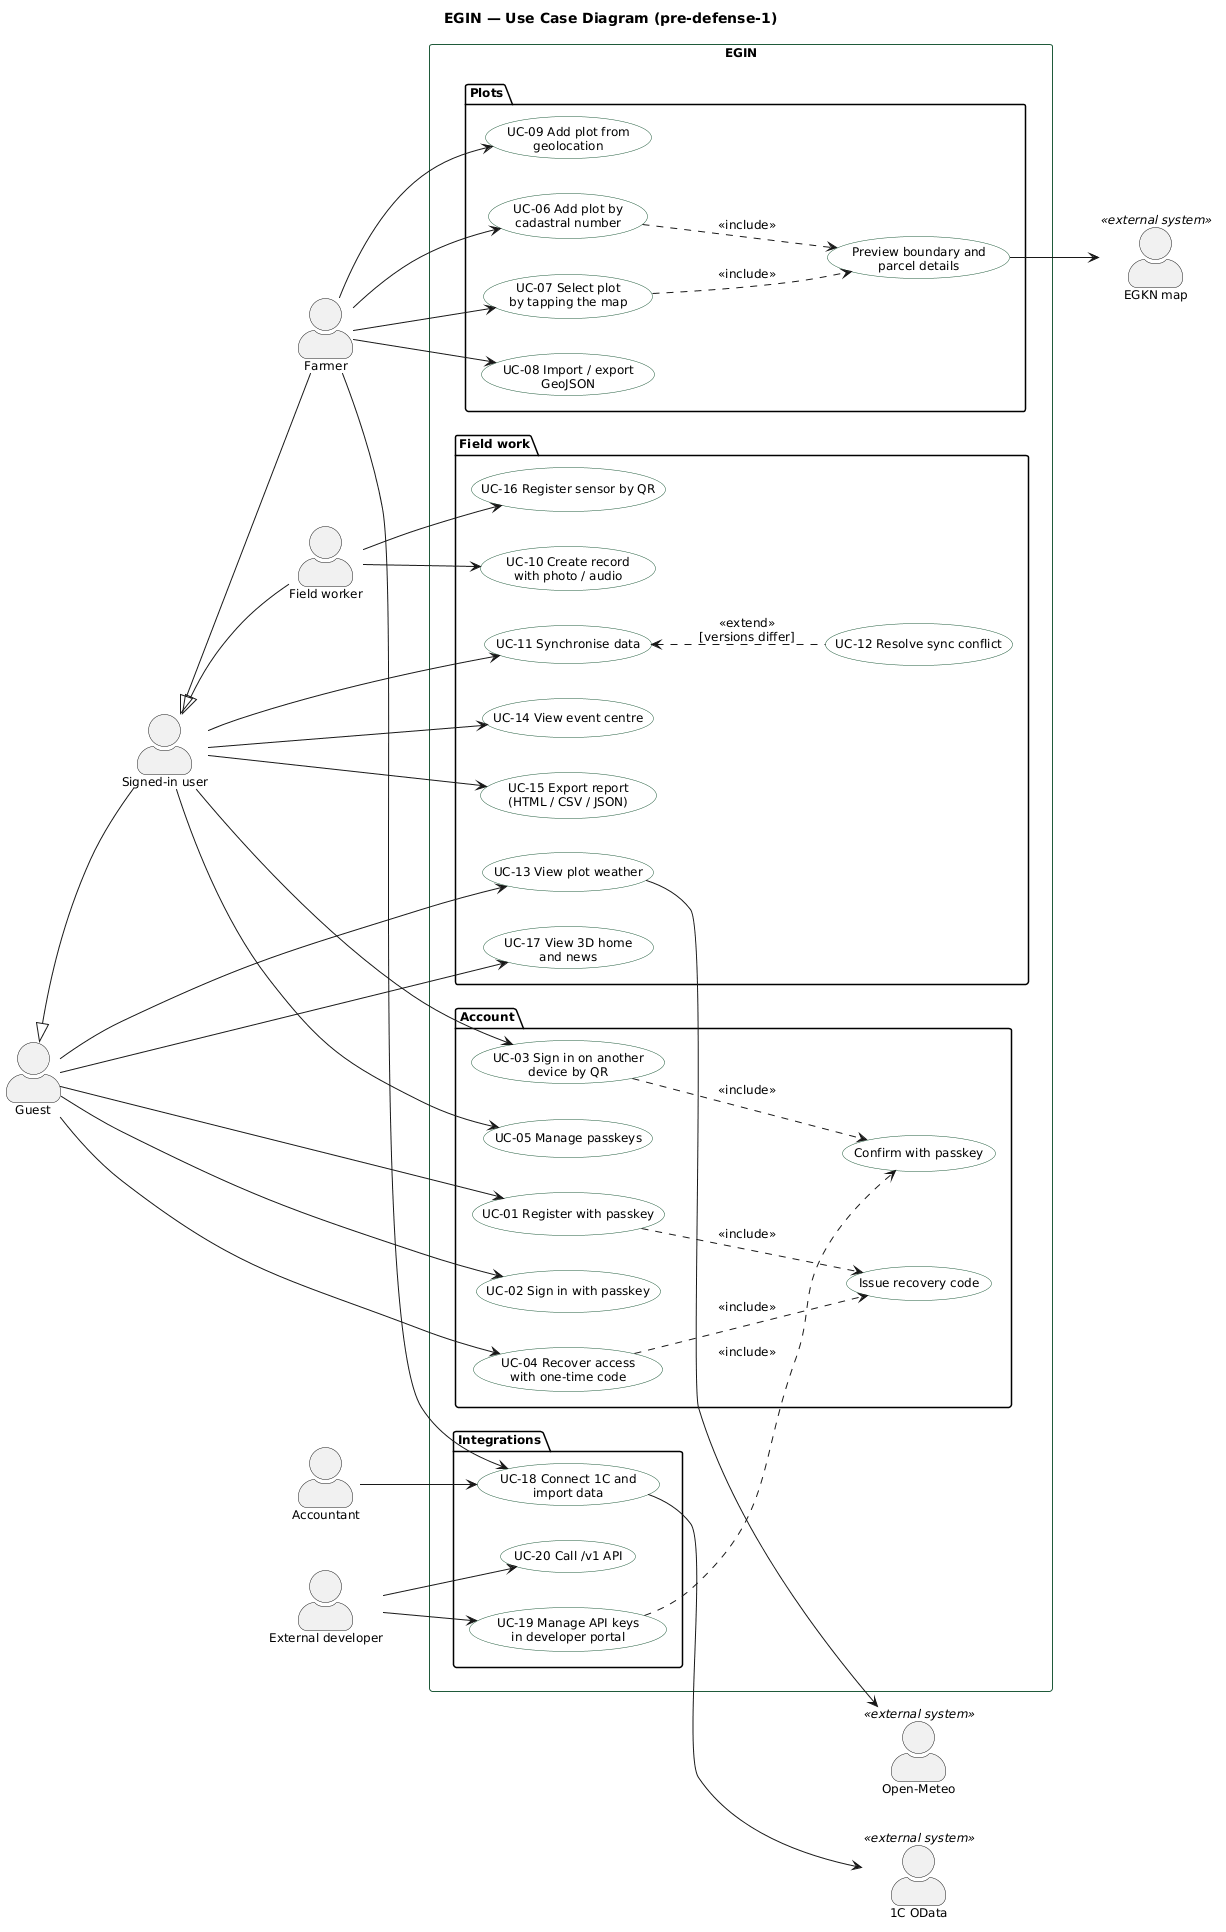

The diagram above was rendered by PlantUML. Its source (embedded in the PNG):
@startuml EGIN_Use_Case
title EGIN — Use Case Diagram (pre-defense-1)
left to right direction
skinparam shadowing false
skinparam defaultFontName Arial
skinparam defaultFontSize 12
skinparam actorStyle awesome
skinparam usecase {
  BackgroundColor #FFFFFF
  BorderColor #1F5A3A
}
skinparam rectangle {
  BorderColor #1F5A3A
}

actor "Guest" as guest
actor "Signed-in user" as user
actor "Farmer" as farmer
actor "Field worker" as worker
actor "Accountant" as accountant
actor "External developer" as dev

farmer -up-|> user
worker -up-|> user
user -up-|> guest

actor "EGKN map" as egkn <<external system>>
actor "Open-Meteo" as meteo <<external system>>
actor "1C OData" as onec <<external system>>

rectangle "EGIN" {
  package "Account" {
    usecase "UC-01 Register with passkey" as UC01
    usecase "UC-02 Sign in with passkey" as UC02
    usecase "UC-03 Sign in on another\ndevice by QR" as UC03
    usecase "UC-04 Recover access\nwith one-time code" as UC04
    usecase "UC-05 Manage passkeys" as UC05
    usecase "Issue recovery code" as UCrc
    usecase "Confirm with passkey" as UCcp
  }
  package "Plots" {
    usecase "UC-06 Add plot by\ncadastral number" as UC06
    usecase "UC-07 Select plot\nby tapping the map" as UC07
    usecase "UC-08 Import / export\nGeoJSON" as UC08
    usecase "UC-09 Add plot from\ngeolocation" as UC09
    usecase "Preview boundary and\nparcel details" as UCpv
  }
  package "Field work" {
    usecase "UC-10 Create record\nwith photo / audio" as UC10
    usecase "UC-11 Synchronise data" as UC11
    usecase "UC-12 Resolve sync conflict" as UC12
    usecase "UC-13 View plot weather" as UC13
    usecase "UC-14 View event centre" as UC14
    usecase "UC-15 Export report\n(HTML / CSV / JSON)" as UC15
    usecase "UC-16 Register sensor by QR" as UC16
    usecase "UC-17 View 3D home\nand news" as UC17
  }
  package "Integrations" {
    usecase "UC-18 Connect 1C and\nimport data" as UC18
    usecase "UC-19 Manage API keys\nin developer portal" as UC19
    usecase "UC-20 Call /v1 API" as UC20
  }
}

guest --> UC17
guest --> UC13
guest --> UC01
guest --> UC02
guest --> UC04

user --> UC03
user --> UC05
user --> UC14
user --> UC15
user --> UC11

farmer --> UC06
farmer --> UC07
farmer --> UC08
farmer --> UC09
farmer --> UC18
worker --> UC10
worker --> UC16

accountant --> UC18
dev --> UC19
dev --> UC20

UC01 ..> UCrc : <<include>>
UC04 ..> UCrc : <<include>>
UC03 ..> UCcp : <<include>>
UC19 ..> UCcp : <<include>>
UC06 ..> UCpv : <<include>>
UC07 ..> UCpv : <<include>>
UC12 .up.> UC11 : <<extend>>\n[versions differ]

UCpv --> egkn
UC13 --> meteo
UC18 --> onec
@enduml